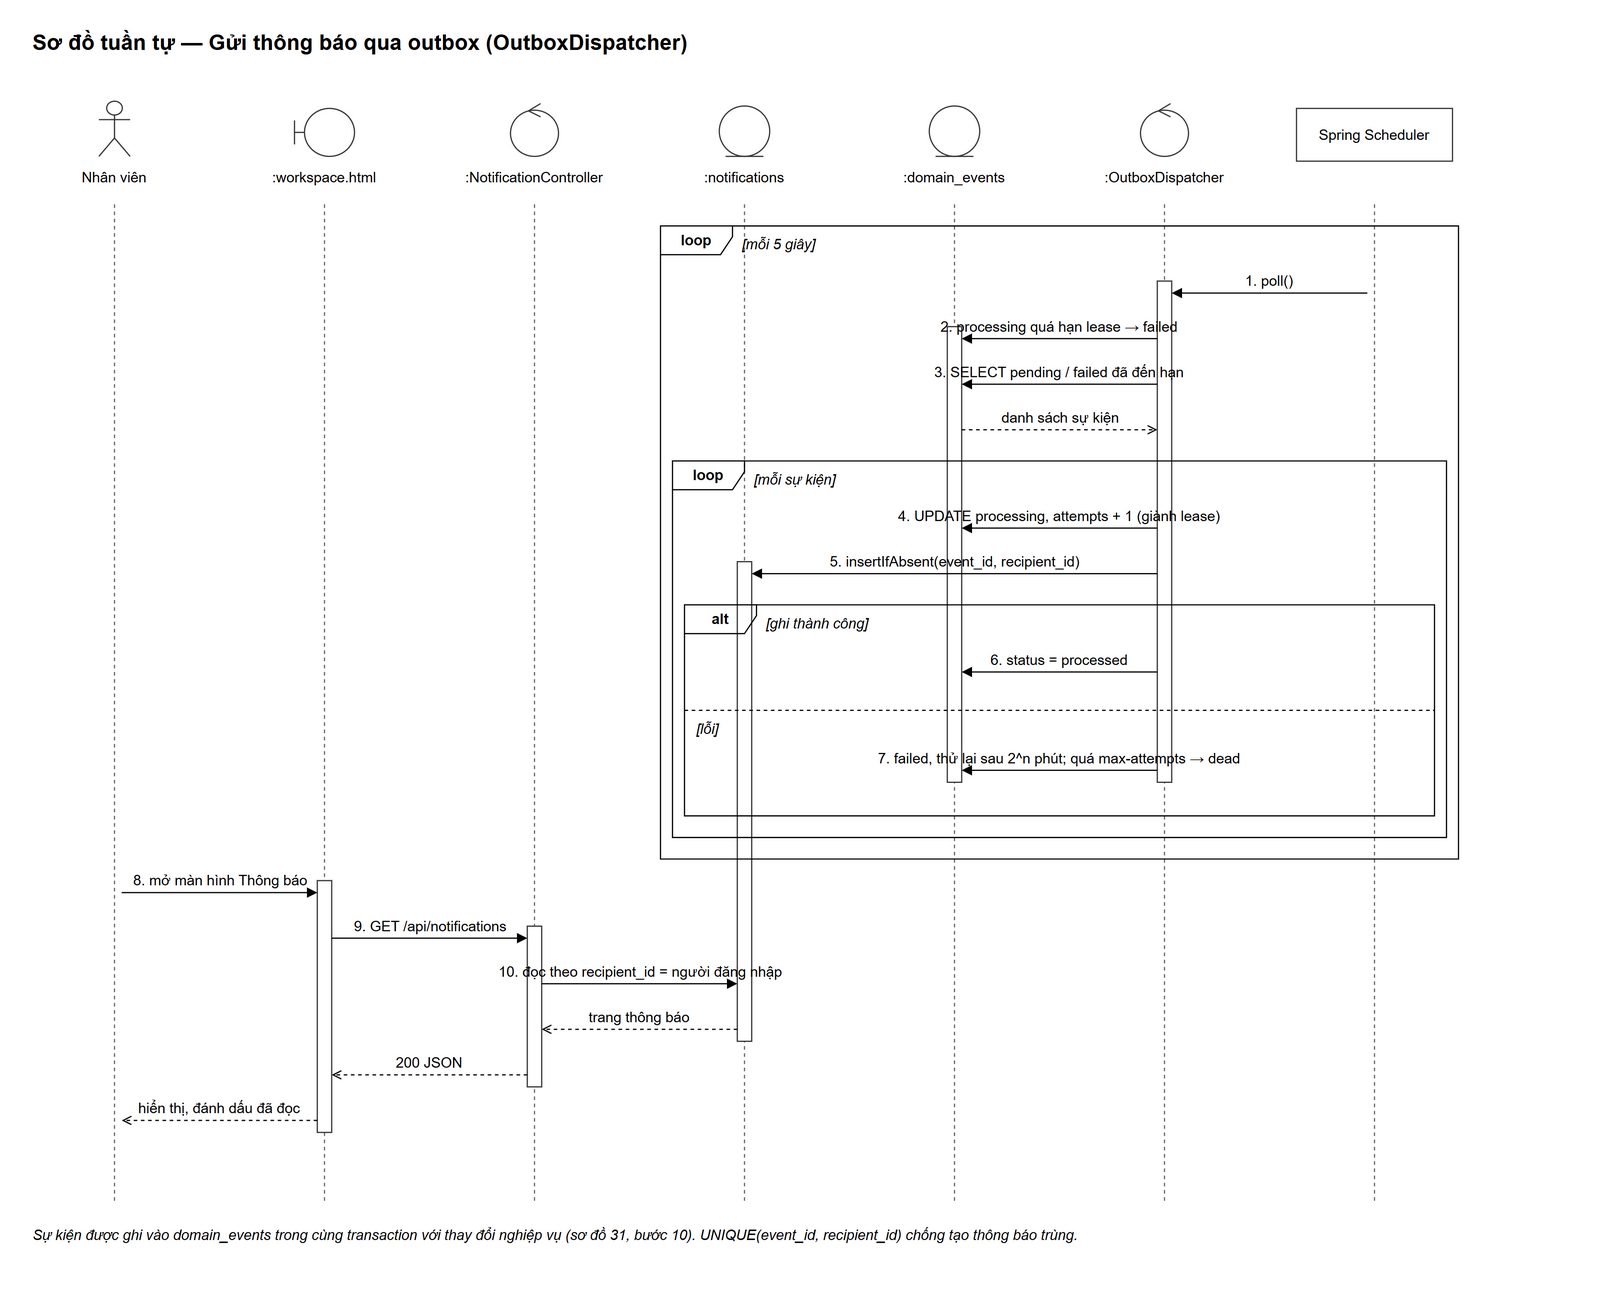

The diagram above was exported from draw.io. Its source (the exported page's mxGraphModel, read from the mxfile embedded in the PNG):
<mxGraphModel grid="0" page="0" math="0" shadow="0">
  <root>
    <mxCell id="0" />
    <mxCell id="1" parent="0" />
    <mxCell id="v1" value="Sơ đồ tuần tự — Gửi thông báo qua outbox (OutboxDispatcher)" style="text;html=1;fontSize=18;fontStyle=1;align=left;verticalAlign=middle;" vertex="1" parent="1">
      <mxGeometry x="0" y="-50" width="1295" height="30" as="geometry" />
    </mxCell>
    <mxCell id="v2" value="" style="shape=umlActor;html=1;fillColor=#ffffff;strokeColor=#333333;" vertex="1" parent="1">
      <mxGeometry x="57" y="14" width="26" height="46" as="geometry" />
    </mxCell>
    <mxCell id="v3" value="Nhân viên" style="text;html=1;whiteSpace=wrap;fontSize=12;align=left;verticalAlign=top;align=center;fontSize=12;" vertex="1" parent="1">
      <mxGeometry x="-5" y="64" width="150" height="34" as="geometry" />
    </mxCell>
    <mxCell id="e4" value="" style="html=1;fontSize=12;endArrow=none;dashed=1;strokeColor=#666666;" edge="1" parent="1">
      <mxGeometry relative="1" as="geometry">
        <mxPoint x="70" y="100" as="sourcePoint" />
        <mxPoint x="70" y="932" as="targetPoint" />
      </mxGeometry>
    </mxCell>
    <mxCell id="v5" value="" style="shape=umlBoundary;html=1;fillColor=#ffffff;strokeColor=#333333;" vertex="1" parent="1">
      <mxGeometry x="220" y="20" width="50" height="40" as="geometry" />
    </mxCell>
    <mxCell id="v6" value=":workspace.html" style="text;html=1;whiteSpace=wrap;fontSize=12;align=left;verticalAlign=top;align=center;fontSize=12;" vertex="1" parent="1">
      <mxGeometry x="170" y="64" width="150" height="34" as="geometry" />
    </mxCell>
    <mxCell id="e7" value="" style="html=1;fontSize=12;endArrow=none;dashed=1;strokeColor=#666666;" edge="1" parent="1">
      <mxGeometry relative="1" as="geometry">
        <mxPoint x="245" y="100" as="sourcePoint" />
        <mxPoint x="245" y="932" as="targetPoint" />
      </mxGeometry>
    </mxCell>
    <mxCell id="v8" value="" style="ellipse;shape=umlControl;html=1;fillColor=#ffffff;strokeColor=#333333;" vertex="1" parent="1">
      <mxGeometry x="400" y="16" width="40" height="44" as="geometry" />
    </mxCell>
    <mxCell id="v9" value=":NotificationController" style="text;html=1;whiteSpace=wrap;fontSize=12;align=left;verticalAlign=top;align=center;fontSize=12;" vertex="1" parent="1">
      <mxGeometry x="345" y="64" width="150" height="34" as="geometry" />
    </mxCell>
    <mxCell id="e10" value="" style="html=1;fontSize=12;endArrow=none;dashed=1;strokeColor=#666666;" edge="1" parent="1">
      <mxGeometry relative="1" as="geometry">
        <mxPoint x="420" y="100" as="sourcePoint" />
        <mxPoint x="420" y="932" as="targetPoint" />
      </mxGeometry>
    </mxCell>
    <mxCell id="v11" value="" style="ellipse;shape=umlEntity;html=1;fillColor=#ffffff;strokeColor=#333333;" vertex="1" parent="1">
      <mxGeometry x="574" y="18" width="42" height="42" as="geometry" />
    </mxCell>
    <mxCell id="v12" value=":notifications" style="text;html=1;whiteSpace=wrap;fontSize=12;align=left;verticalAlign=top;align=center;fontSize=12;" vertex="1" parent="1">
      <mxGeometry x="520" y="64" width="150" height="34" as="geometry" />
    </mxCell>
    <mxCell id="e13" value="" style="html=1;fontSize=12;endArrow=none;dashed=1;strokeColor=#666666;" edge="1" parent="1">
      <mxGeometry relative="1" as="geometry">
        <mxPoint x="595" y="100" as="sourcePoint" />
        <mxPoint x="595" y="932" as="targetPoint" />
      </mxGeometry>
    </mxCell>
    <mxCell id="v14" value="" style="ellipse;shape=umlEntity;html=1;fillColor=#ffffff;strokeColor=#333333;" vertex="1" parent="1">
      <mxGeometry x="749" y="18" width="42" height="42" as="geometry" />
    </mxCell>
    <mxCell id="v15" value=":domain_events" style="text;html=1;whiteSpace=wrap;fontSize=12;align=left;verticalAlign=top;align=center;fontSize=12;" vertex="1" parent="1">
      <mxGeometry x="695" y="64" width="150" height="34" as="geometry" />
    </mxCell>
    <mxCell id="e16" value="" style="html=1;fontSize=12;endArrow=none;dashed=1;strokeColor=#666666;" edge="1" parent="1">
      <mxGeometry relative="1" as="geometry">
        <mxPoint x="770" y="100" as="sourcePoint" />
        <mxPoint x="770" y="932" as="targetPoint" />
      </mxGeometry>
    </mxCell>
    <mxCell id="v17" value="" style="ellipse;shape=umlControl;html=1;fillColor=#ffffff;strokeColor=#333333;" vertex="1" parent="1">
      <mxGeometry x="925" y="16" width="40" height="44" as="geometry" />
    </mxCell>
    <mxCell id="v18" value=":OutboxDispatcher" style="text;html=1;whiteSpace=wrap;fontSize=12;align=left;verticalAlign=top;align=center;fontSize=12;" vertex="1" parent="1">
      <mxGeometry x="870" y="64" width="150" height="34" as="geometry" />
    </mxCell>
    <mxCell id="e19" value="" style="html=1;fontSize=12;endArrow=none;dashed=1;strokeColor=#666666;" edge="1" parent="1">
      <mxGeometry relative="1" as="geometry">
        <mxPoint x="945" y="100" as="sourcePoint" />
        <mxPoint x="945" y="932" as="targetPoint" />
      </mxGeometry>
    </mxCell>
    <mxCell id="v20" value="Spring Scheduler" style="rounded=0;whiteSpace=wrap;html=1;fontSize=12;fillColor=#ffffff;strokeColor=#333333;" vertex="1" parent="1">
      <mxGeometry x="1055" y="20" width="130" height="44" as="geometry" />
    </mxCell>
    <mxCell id="e21" value="" style="html=1;fontSize=12;endArrow=none;dashed=1;strokeColor=#666666;" edge="1" parent="1">
      <mxGeometry relative="1" as="geometry">
        <mxPoint x="1120" y="100" as="sourcePoint" />
        <mxPoint x="1120" y="932" as="targetPoint" />
      </mxGeometry>
    </mxCell>
    <mxCell id="v22" value="" style="html=1;points=[];perimeter=orthogonalPerimeter;fillColor=#ffffff;strokeColor=#333333;" vertex="1" parent="1">
      <mxGeometry x="239" y="664" width="12" height="210" as="geometry" />
    </mxCell>
    <mxCell id="v23" value="" style="html=1;points=[];perimeter=orthogonalPerimeter;fillColor=#ffffff;strokeColor=#333333;" vertex="1" parent="1">
      <mxGeometry x="414" y="702" width="12" height="134" as="geometry" />
    </mxCell>
    <mxCell id="v24" value="" style="html=1;points=[];perimeter=orthogonalPerimeter;fillColor=#ffffff;strokeColor=#333333;" vertex="1" parent="1">
      <mxGeometry x="589" y="398" width="12" height="400" as="geometry" />
    </mxCell>
    <mxCell id="v25" value="" style="html=1;points=[];perimeter=orthogonalPerimeter;fillColor=#ffffff;strokeColor=#333333;" vertex="1" parent="1">
      <mxGeometry x="764" y="202" width="12" height="380" as="geometry" />
    </mxCell>
    <mxCell id="v26" value="" style="html=1;points=[];perimeter=orthogonalPerimeter;fillColor=#ffffff;strokeColor=#333333;" vertex="1" parent="1">
      <mxGeometry x="939" y="164" width="12" height="418" as="geometry" />
    </mxCell>
    <mxCell id="e27" value="1. poll()" style="html=1;fontSize=12;endArrow=block;endFill=1;verticalAlign=bottom;labelBackgroundColor=none;" edge="1" parent="1">
      <mxGeometry relative="1" as="geometry">
        <mxPoint x="1114" y="174" as="sourcePoint" />
        <mxPoint x="951" y="174" as="targetPoint" />
      </mxGeometry>
    </mxCell>
    <mxCell id="e28" value="2. processing quá hạn lease → failed" style="html=1;fontSize=12;endArrow=block;endFill=1;verticalAlign=bottom;labelBackgroundColor=none;" edge="1" parent="1">
      <mxGeometry relative="1" as="geometry">
        <mxPoint x="939" y="212" as="sourcePoint" />
        <mxPoint x="776" y="212" as="targetPoint" />
      </mxGeometry>
    </mxCell>
    <mxCell id="e29" value="3. SELECT pending / failed đã đến hạn" style="html=1;fontSize=12;endArrow=block;endFill=1;verticalAlign=bottom;labelBackgroundColor=none;" edge="1" parent="1">
      <mxGeometry relative="1" as="geometry">
        <mxPoint x="939" y="250" as="sourcePoint" />
        <mxPoint x="776" y="250" as="targetPoint" />
      </mxGeometry>
    </mxCell>
    <mxCell id="e30" value="danh sách sự kiện" style="html=1;fontSize=12;endArrow=open;dashed=1;endFill=0;verticalAlign=bottom;labelBackgroundColor=none;" edge="1" parent="1">
      <mxGeometry relative="1" as="geometry">
        <mxPoint x="776" y="288" as="sourcePoint" />
        <mxPoint x="939" y="288" as="targetPoint" />
      </mxGeometry>
    </mxCell>
    <mxCell id="e31" value="4. UPDATE processing, attempts + 1 (giành lease)" style="html=1;fontSize=12;endArrow=block;endFill=1;verticalAlign=bottom;labelBackgroundColor=none;" edge="1" parent="1">
      <mxGeometry relative="1" as="geometry">
        <mxPoint x="939" y="370" as="sourcePoint" />
        <mxPoint x="776" y="370" as="targetPoint" />
      </mxGeometry>
    </mxCell>
    <mxCell id="e32" value="5. insertIfAbsent(event_id, recipient_id)" style="html=1;fontSize=12;endArrow=block;endFill=1;verticalAlign=bottom;labelBackgroundColor=none;" edge="1" parent="1">
      <mxGeometry relative="1" as="geometry">
        <mxPoint x="939" y="408" as="sourcePoint" />
        <mxPoint x="601" y="408" as="targetPoint" />
      </mxGeometry>
    </mxCell>
    <mxCell id="e33" value="6. status = processed" style="html=1;fontSize=12;endArrow=block;endFill=1;verticalAlign=bottom;labelBackgroundColor=none;" edge="1" parent="1">
      <mxGeometry relative="1" as="geometry">
        <mxPoint x="939" y="490" as="sourcePoint" />
        <mxPoint x="776" y="490" as="targetPoint" />
      </mxGeometry>
    </mxCell>
    <mxCell id="e34" value="7. failed, thử lại sau 2^n phút; quá max-attempts → dead" style="html=1;fontSize=12;endArrow=block;endFill=1;verticalAlign=bottom;labelBackgroundColor=none;" edge="1" parent="1">
      <mxGeometry relative="1" as="geometry">
        <mxPoint x="939" y="572" as="sourcePoint" />
        <mxPoint x="776" y="572" as="targetPoint" />
      </mxGeometry>
    </mxCell>
    <mxCell id="v35" value="alt" style="shape=umlFrame;whiteSpace=wrap;html=1;width=60;height=24;fontSize=12;fontStyle=1;fillColor=none;" vertex="1" parent="1">
      <mxGeometry x="545" y="434" width="625" height="176" as="geometry" />
    </mxCell>
    <mxCell id="v36" value="[ghi thành công]" style="text;html=1;whiteSpace=wrap;fontSize=12;align=left;verticalAlign=top;fontStyle=2;" vertex="1" parent="1">
      <mxGeometry x="611" y="436" width="555" height="20" as="geometry" />
    </mxCell>
    <mxCell id="e37" value="" style="html=1;fontSize=12;endArrow=none;dashed=1;" edge="1" parent="1">
      <mxGeometry relative="1" as="geometry">
        <mxPoint x="545" y="522" as="sourcePoint" />
        <mxPoint x="1170" y="522" as="targetPoint" />
      </mxGeometry>
    </mxCell>
    <mxCell id="v38" value="[lỗi]" style="text;html=1;whiteSpace=wrap;fontSize=12;align=left;verticalAlign=top;fontStyle=2;" vertex="1" parent="1">
      <mxGeometry x="553" y="524" width="609" height="20" as="geometry" />
    </mxCell>
    <mxCell id="v39" value="loop" style="shape=umlFrame;whiteSpace=wrap;html=1;width=60;height=24;fontSize=12;fontStyle=1;fillColor=none;" vertex="1" parent="1">
      <mxGeometry x="535" y="314" width="645" height="314" as="geometry" />
    </mxCell>
    <mxCell id="v40" value="[mỗi sự kiện]" style="text;html=1;whiteSpace=wrap;fontSize=12;align=left;verticalAlign=top;fontStyle=2;" vertex="1" parent="1">
      <mxGeometry x="601" y="316" width="575" height="20" as="geometry" />
    </mxCell>
    <mxCell id="v41" value="loop" style="shape=umlFrame;whiteSpace=wrap;html=1;width=60;height=24;fontSize=12;fontStyle=1;fillColor=none;" vertex="1" parent="1">
      <mxGeometry x="525" y="118" width="665" height="528" as="geometry" />
    </mxCell>
    <mxCell id="v42" value="[mỗi 5 giây]" style="text;html=1;whiteSpace=wrap;fontSize=12;align=left;verticalAlign=top;fontStyle=2;" vertex="1" parent="1">
      <mxGeometry x="591" y="120" width="595" height="20" as="geometry" />
    </mxCell>
    <mxCell id="e43" value="8. mở màn hình Thông báo" style="html=1;fontSize=12;endArrow=block;endFill=1;verticalAlign=bottom;labelBackgroundColor=none;" edge="1" parent="1">
      <mxGeometry relative="1" as="geometry">
        <mxPoint x="76" y="674" as="sourcePoint" />
        <mxPoint x="239" y="674" as="targetPoint" />
      </mxGeometry>
    </mxCell>
    <mxCell id="e44" value="9. GET /api/notifications" style="html=1;fontSize=12;endArrow=block;endFill=1;verticalAlign=bottom;labelBackgroundColor=none;" edge="1" parent="1">
      <mxGeometry relative="1" as="geometry">
        <mxPoint x="251" y="712" as="sourcePoint" />
        <mxPoint x="414" y="712" as="targetPoint" />
      </mxGeometry>
    </mxCell>
    <mxCell id="e45" value="10. đọc theo recipient_id = người đăng nhập" style="html=1;fontSize=12;endArrow=block;endFill=1;verticalAlign=bottom;labelBackgroundColor=none;" edge="1" parent="1">
      <mxGeometry relative="1" as="geometry">
        <mxPoint x="426" y="750" as="sourcePoint" />
        <mxPoint x="589" y="750" as="targetPoint" />
      </mxGeometry>
    </mxCell>
    <mxCell id="e46" value="trang thông báo" style="html=1;fontSize=12;endArrow=open;dashed=1;endFill=0;verticalAlign=bottom;labelBackgroundColor=none;" edge="1" parent="1">
      <mxGeometry relative="1" as="geometry">
        <mxPoint x="589" y="788" as="sourcePoint" />
        <mxPoint x="426" y="788" as="targetPoint" />
      </mxGeometry>
    </mxCell>
    <mxCell id="e47" value="200 JSON" style="html=1;fontSize=12;endArrow=open;dashed=1;endFill=0;verticalAlign=bottom;labelBackgroundColor=none;" edge="1" parent="1">
      <mxGeometry relative="1" as="geometry">
        <mxPoint x="414" y="826" as="sourcePoint" />
        <mxPoint x="251" y="826" as="targetPoint" />
      </mxGeometry>
    </mxCell>
    <mxCell id="e48" value="hiển thị, đánh dấu đã đọc" style="html=1;fontSize=12;endArrow=open;dashed=1;endFill=0;verticalAlign=bottom;labelBackgroundColor=none;" edge="1" parent="1">
      <mxGeometry relative="1" as="geometry">
        <mxPoint x="239" y="864" as="sourcePoint" />
        <mxPoint x="76" y="864" as="targetPoint" />
      </mxGeometry>
    </mxCell>
    <mxCell id="v49" value="Sự kiện được ghi vào domain_events trong cùng transaction với thay đổi nghiệp vụ (sơ đồ 31, bước 10). UNIQUE(event_id, recipient_id) chống tạo thông báo trùng." style="text;html=1;whiteSpace=wrap;fontSize=12;align=left;verticalAlign=top;fontStyle=2;" vertex="1" parent="1">
      <mxGeometry x="0" y="946" width="1295" height="40" as="geometry" />
    </mxCell>
  </root>
</mxGraphModel>